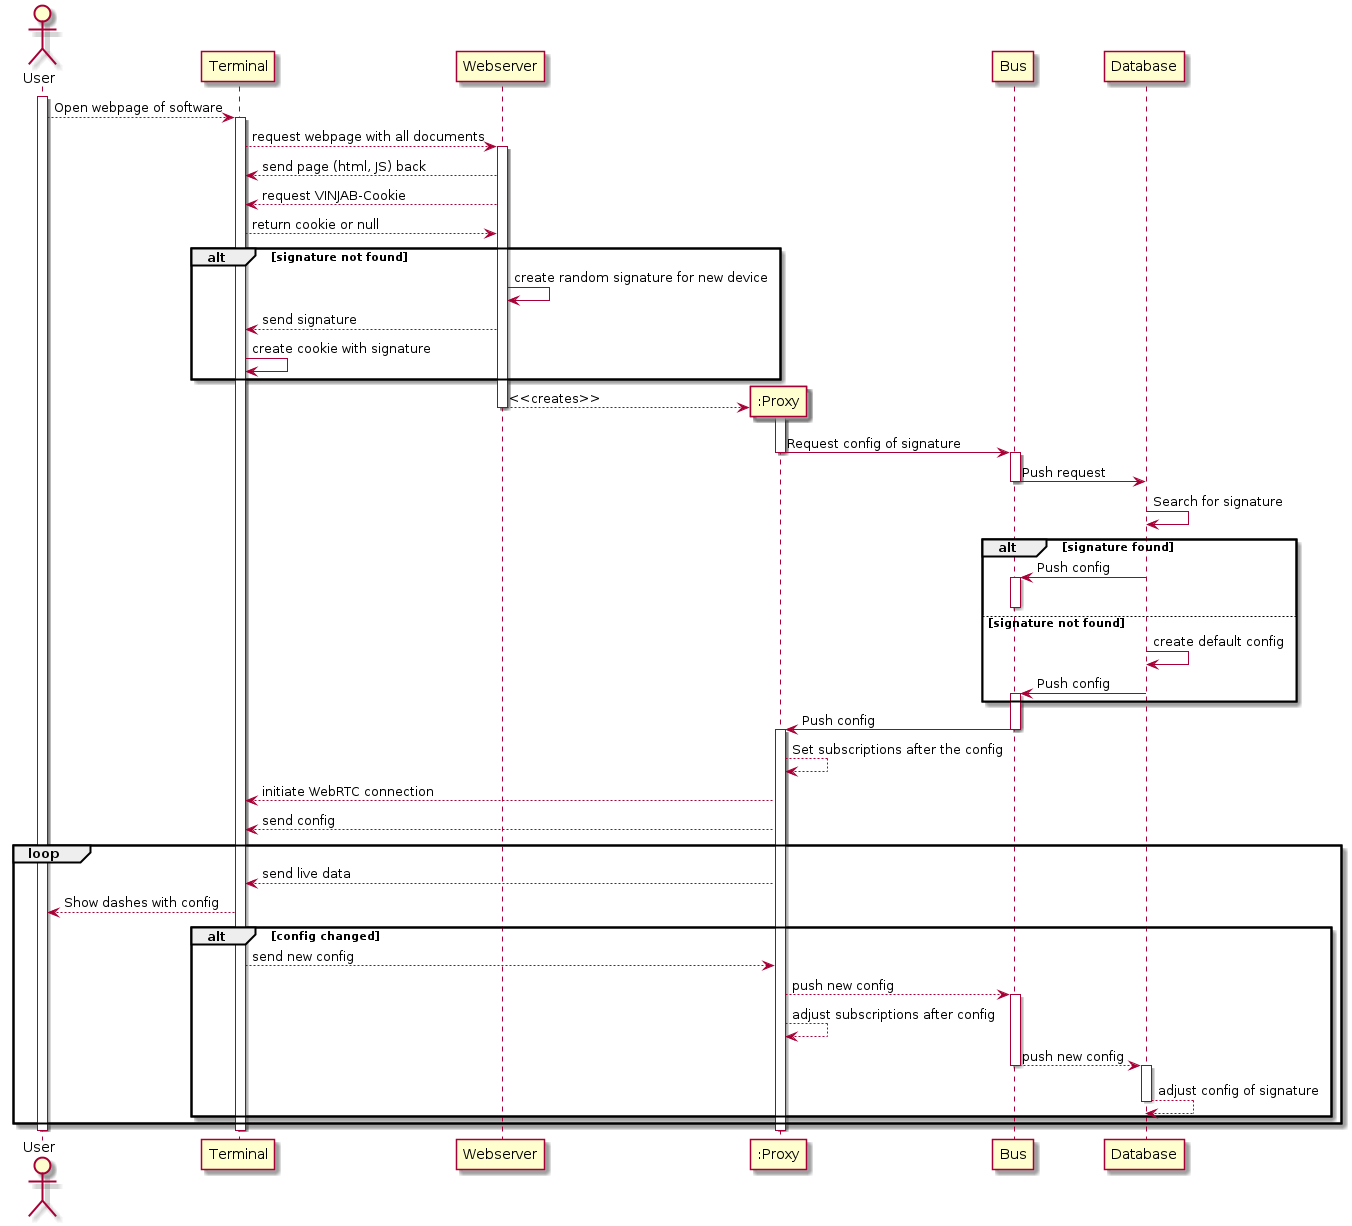

The diagram above was rendered by PlantUML. Its source (embedded in the PNG):
@startuml
actor User

activate User
User --> Terminal: Open webpage of software
activate Terminal

Terminal --> Webserver: request webpage with all documents
activate Webserver

Terminal <-- Webserver: send page (html, JS) back
Webserver --> Terminal: request VINJAB-Cookie
Terminal --> Webserver: return cookie or null
alt signature not found
	Webserver -> Webserver: create random signature for new device
	Webserver --> Terminal: send signature
	Terminal -> Terminal: create cookie with signature
end

create ":Proxy"
Webserver --> ":Proxy": <<creates>>
activate ":Proxy"
deactivate Webserver

":Proxy" -> Bus: Request config of signature
deactivate ":Proxy"
activate Bus
Bus -> Database: Push request
deactivate Bus
Database -> Database: Search for signature

alt signature found
	Bus <- Database: Push config	
	activate Bus
else signature not found
	deactivate Bus
	Database -> Database: create default config
	Database -> Bus: Push config
	activate Bus
end

Bus -> ":Proxy": Push config
deactivate Bus
activate ":Proxy"

":Proxy" --> ":Proxy": Set subscriptions after the config
Terminal <-- ":Proxy": initiate WebRTC connection
Terminal <-- ":Proxy": send config

loop
	Terminal <-- ":Proxy": send live data
	Terminal --> User: Show dashes with config	

	alt config changed
		Terminal --> ":Proxy": send new config
		":Proxy" --> Bus: push new config
		activate Bus
		":Proxy" --> ":Proxy": adjust subscriptions after config
		Bus --> Database: push new config
		deactivate Bus
		activate Database
		Database --> Database: adjust config of signature
		deactivate Database
	end
end

deactivate User
deactivate Terminal
deactivate ":Proxy"
@enduml